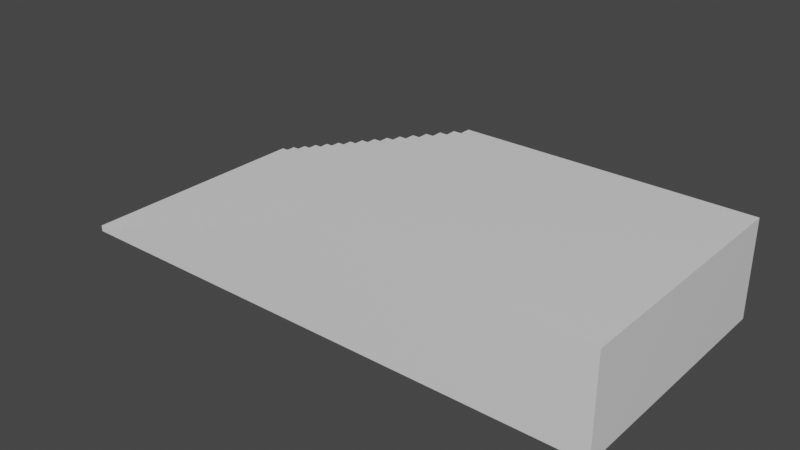 # Source: Stairs.blend  (saved by Blender 3.2.14; exported with 4.5.12 LTS)
import bpy
from mathutils import Matrix  # noqa: F401  (used for matrix-valued properties, if any)

bpy.ops.wm.read_factory_settings(use_empty=True)
scene = bpy.context.scene
scene.name = 'Scene'

# ---- collections
col_collection = bpy.data.collections.new('Collection'); scene.collection.children.link(col_collection)

# ---- materials (node trees are filled in below, after node groups)
mat_material = bpy.data.materials.new('Material')
mat_material.alpha_threshold = 0.0
mat_material.use_transparent_shadow = False
mat_material.line_color = (0.0, 0.0, 0.0, 1.0)

# ---- material node trees
mat_material.use_nodes = True; mat_material.node_tree.nodes.clear()
_N = mat_material.node_tree.nodes; _L = mat_material.node_tree.links
n0 = _N.new('ShaderNodeOutputMaterial'); n0.name = 'Material Output'; n0.location = (300, 300)
n1 = _N.new('ShaderNodeBsdfPrincipled'); n1.name = 'Principled BSDF'; n1.location = (10, 300)
n1.distribution = 'GGX'
n1.subsurface_method = 'RANDOM_WALK_SKIN'
n1.inputs[2].default_value = 0.4
n1.inputs[3].default_value = 1.45
n1.inputs[27].default_value = (0.0, 0.0, 0.0, 1.0)
n1.inputs[28].default_value = 1.0
_L.new(n1.outputs[0], n0.inputs[0])
n0.is_active_output = True

# ---- world
world_world = bpy.data.worlds.new('World'); scene.world = world_world
world_world.use_nodes = True; world_world.node_tree.nodes.clear()
_N = world_world.node_tree.nodes; _L = world_world.node_tree.links
n0 = _N.new('ShaderNodeOutputWorld'); n0.name = 'World Output'; n0.location = (300, 300)
n1 = _N.new('ShaderNodeBackground'); n1.name = 'Background'; n1.location = (10, 300)
n1.inputs[0].default_value = (0.05088, 0.05088, 0.05088, 1.0)
_L.new(n1.outputs[0], n0.inputs[0])
n0.is_active_output = True
world_world.color = (0.05088, 0.05088, 0.05088)
world_world.use_sun_shadow = False
world_world.sun_shadow_jitter_overblur = 0.0

# ---- meshes
me_cube = bpy.data.meshes.new('Cube')
me_cube.from_pydata([(4.122, -1.999, -0.6325), (4.122, -1.999, 0.9106), (4.122, 2.0, -0.6325), (4.122, 2.0, 0.9106), (-4.735, -1.999, -0.6325), (-4.735, 2.0, -0.6312), (-0.5983, 2.0, 0.9106), (-4.735, 2.0, -0.5349), (-4.459, 2.0, -0.5349), (-4.459, 2.0, -0.4385), (-4.183, 2.0, -0.4385), (-4.183, 2.0, -0.3422), (-3.908, 2.0, -0.3422), (-3.908, 2.0, -0.2458), (-3.632, 2.0, -0.2458), (-3.632, 2.0, -0.1494), (-3.356, 2.0, -0.1494), (-3.356, 2.0, -0.05306), (-3.08, 2.0, -0.05306), (-3.08, 2.0, 0.04331), (-2.805, 2.0, 0.04331), (-2.805, 2.0, 0.1397), (-2.529, 2.0, 0.1397), (-2.529, 2.0, 0.236), (-2.253, 2.0, 0.236), (-2.253, 2.0, 0.3324), (-1.977, 2.0, 0.3324), (-1.977, 2.0, 0.4288), (-1.701, 2.0, 0.4288), (-1.701, 2.0, 0.5251), (-1.426, 2.0, 0.5251), (-1.426, 2.0, 0.6215), (-1.15, 2.0, 0.6215), (-1.15, 2.0, 0.7179), (-0.874, 2.0, 0.7179), (-0.874, 2.0, 0.8142), (-0.5983, 2.0, 0.8142), (-0.5983, -1.999, 0.9106), (-0.5983, -1.999, 0.8142), (-0.874, -1.999, 0.8142), (-0.874, -1.999, 0.7179), (-1.15, -1.999, 0.7179), (-1.15, -1.999, 0.6215), (-1.426, -1.999, 0.6215), (-1.426, -1.999, 0.5251), (-1.701, -1.999, 0.5251), (-1.701, -1.999, 0.4288), (-1.977, -1.999, 0.4288), (-1.977, -1.999, 0.3324), (-2.253, -1.999, 0.3324), (-2.253, -1.999, 0.236), (-2.529, -1.999, 0.236), (-2.529, -1.999, 0.1397), (-2.805, -1.999, 0.1397), (-2.805, -1.999, 0.04331), (-3.08, -1.999, 0.04331), (-3.08, -1.999, -0.05306), (-3.356, -1.999, -0.05306), (-3.356, -1.999, -0.1494), (-3.632, -1.999, -0.1494), (-3.632, -1.999, -0.2458), (-3.908, -1.999, -0.2458), (-3.908, -1.999, -0.3422), (-4.183, -1.999, -0.3422), (-4.183, -1.999, -0.4385), (-4.459, -1.999, -0.4385), (-4.459, -1.999, -0.5349), (-4.735, -1.999, -0.5349)], [], [(1, 37, 38, 39, 40, 41, 42, 43, 44, 45, 46, 47, 48, 49, 50, 51, 52, 53, 54, 55, 56, 57, 58, 59, 60, 61, 62, 63, 64, 65, 66, 67, 4, 0), (67, 7, 5, 4), (0, 4, 5, 2), (1, 0, 2, 3), (37, 6, 36, 38), (38, 36, 35, 39), (39, 35, 34, 40), (40, 34, 33, 41), (41, 33, 32, 42), (42, 32, 31, 43), (43, 31, 30, 44), (44, 30, 29, 45), (45, 29, 28, 46), (46, 28, 27, 47), (47, 27, 26, 48), (48, 26, 25, 49), (49, 25, 24, 50), (50, 24, 23, 51), (51, 23, 22, 52), (52, 22, 21, 53), (53, 21, 20, 54), (54, 20, 19, 55), (55, 19, 18, 56), (56, 18, 17, 57), (57, 17, 16, 58), (58, 16, 15, 59), (59, 15, 14, 60), (60, 14, 13, 61), (61, 13, 12, 62), (62, 12, 11, 63), (63, 11, 10, 64), (64, 10, 9, 65), (65, 9, 8, 66), (66, 8, 7, 67), (2, 5, 7, 8, 9, 10, 11, 12, 13, 14, 15, 16, 17, 18, 19, 20, 21, 22, 23, 24, 25, 26, 27, 28, 29, 30, 31, 32, 33, 34, 35, 36, 6, 3), (37, 1, 3, 6)])
_uv = me_cube.uv_layers.new(name='UVMap')
_uv.uv.foreach_set('vector', [0.782, 0.7259, 0.782, 0.3391, 0.7899, 0.3391, 0.7899, 0.3165, 0.7978, 0.3165, 0.7978, 0.2939, 0.8057, 0.2939, 0.8057, 0.2712, 0.8136, 0.2712, 0.8136, 0.2486, 0.8215, 0.2486, 0.8215, 0.226, 0.8294, 0.226, 0.8294, 0.2034, 0.8373, 0.2034, 0.8373, 0.1808, 0.8452, 0.1808, 0.8452, 0.1582, 0.8531, 0.1582, 0.8531, 0.1356, 0.861, 0.1356, 0.861, 0.113, 0.8689, 0.113, 0.8689, 0.09042, 0.8768, 0.09042, 0.8768, 0.06781, 0.8847, 0.06781, 0.8847, 0.04521, 0.8926, 0.04521, 0.8926, 0.0226, 0.9005, 0.0226, 0.9005, 0.0, 0.9085, 0.0, 0.9085, 0.7259, 0.6431, 0.3869, 0.6431, 0.7146, 0.6352, 0.7146, 0.6351, 0.3869, 0.0, 0.7259, 0.0, 0.0, 0.3278, 0.0, 0.3278, 0.7259, 0.3278, 0.3869, 0.4542, 0.3869, 0.4542, 0.7146, 0.3278, 0.7146, 0.9469, 0.6555, 0.9469, 0.9833, 0.939, 0.9833, 0.939, 0.6555, 0.4995, 0.7146, 0.4995, 0.3869, 0.5221, 0.3869, 0.5221, 0.7146, 0.651, 0.3869, 0.651, 0.7146, 0.6431, 0.7146, 0.6431, 0.3869, 0.9537, 0.3278, 0.9537, 0.0, 0.9763, 0.0, 0.9763, 0.3278, 1.0, 0.3278, 1.0, 0.6555, 0.9921, 0.6555, 0.9921, 0.3278, 0.5221, 0.7146, 0.5221, 0.3869, 0.5447, 0.3869, 0.5447, 0.7146, 0.9706, 0.6555, 0.9706, 0.9833, 0.9627, 0.9833, 0.9627, 0.6555, 0.5673, 0.7146, 0.5673, 0.3869, 0.5899, 0.3869, 0.5899, 0.7146, 0.9921, 0.0, 0.9921, 0.3278, 0.9842, 0.3278, 0.9842, 0.0, 0.9311, 0.6555, 0.9311, 0.3278, 0.9537, 0.3278, 0.9537, 0.6555, 0.9943, 0.6555, 0.9943, 0.9833, 0.9864, 0.9833, 0.9864, 0.6555, 0.9085, 0.6555, 0.9085, 0.3278, 0.9311, 0.3278, 0.9311, 0.6555, 0.9785, 0.6555, 0.9785, 0.9833, 0.9706, 0.9833, 0.9706, 0.6555, 0.9085, 0.3278, 0.9085, 0.0, 0.9311, 0.0, 0.9311, 0.3278, 0.9548, 0.6555, 0.9548, 0.9833, 0.9469, 0.9833, 0.9469, 0.6555, 0.4542, 0.7146, 0.4542, 0.3869, 0.4769, 0.3869, 0.4769, 0.7146, 0.9921, 0.3278, 0.9921, 0.6555, 0.9842, 0.6555, 0.9842, 0.3278, 0.5899, 0.7146, 0.5899, 0.3869, 0.6125, 0.3869, 0.6125, 0.7146, 0.9864, 0.6555, 0.9864, 0.9833, 0.9785, 0.9833, 0.9785, 0.6555, 0.6125, 0.7146, 0.6125, 0.3869, 0.6351, 0.3869, 0.6351, 0.7146, 1.0, 0.0, 1.0, 0.3278, 0.9921, 0.3278, 0.9921, 0.0, 0.5447, 0.7146, 0.5447, 0.3869, 0.5673, 0.3869, 0.5673, 0.7146, 0.9627, 0.6555, 0.9627, 0.9833, 0.9548, 0.9833, 0.9548, 0.6555, 0.9311, 0.3278, 0.9311, 0.0, 0.9537, 0.0, 0.9537, 0.3278, 0.939, 0.6555, 0.939, 0.9833, 0.9311, 0.9833, 0.9311, 0.6555, 0.4769, 0.7146, 0.4769, 0.3869, 0.4995, 0.3869, 0.4995, 0.7146, 0.9842, 0.3278, 0.9842, 0.6555, 0.9763, 0.6555, 0.9763, 0.3278, 0.9537, 0.6555, 0.9537, 0.3278, 0.9763, 0.3278, 0.9763, 0.6555, 0.9842, 0.0, 0.9842, 0.3278, 0.9763, 0.3278, 0.9763, 0.0, 0.9085, 0.9833, 0.9085, 0.6555, 0.9311, 0.6555, 0.9311, 0.9833, 0.6555, 0.7259, 0.6556, 0.0, 0.6635, 0.0, 0.6635, 0.0226, 0.6714, 0.0226, 0.6714, 0.04521, 0.6793, 0.04521, 0.6793, 0.06781, 0.6872, 0.06781, 0.6872, 0.09042, 0.6951, 0.09042, 0.6951, 0.113, 0.703, 0.113, 0.703, 0.1356, 0.7109, 0.1356, 0.7109, 0.1582, 0.7188, 0.1582, 0.7188, 0.1808, 0.7267, 0.1808, 0.7267, 0.2034, 0.7346, 0.2034, 0.7346, 0.226, 0.7425, 0.226, 0.7425, 0.2486, 0.7504, 0.2486, 0.7504, 0.2712, 0.7583, 0.2712, 0.7583, 0.2939, 0.7662, 0.2939, 0.7662, 0.3165, 0.7741, 0.3165, 0.7741, 0.3391, 0.782, 0.3391, 0.782, 0.7259, 0.3278, 0.3869, 0.3278, 0.0, 0.6555, 0.0, 0.6555, 0.3869])
me_cube.materials.append(mat_material)
me_cube.use_mirror_vertex_groups = False
me_cube.update()

# ---- objects
ob_cube = bpy.data.objects.new('Cube', me_cube)

# ---- transforms, parenting, visibility, modifiers, constraints
ob_cube.location = (0.0, 0.0, 0.0)
ob_cube.lock_rotations_4d = False
ob_cube.empty_display_type = 'ARROWS'
ob_cube.lineart.crease_threshold = 0.0

# ---- collection membership
col_collection.objects.link(ob_cube)

# ---- scene / render settings (as saved in the file)
scene.frame_start = 1; scene.frame_end = 250; scene.frame_set(1)
scene.render.engine = 'BLENDER_EEVEE_NEXT'
scene.cycles.sampling_pattern = 'TABULATED_SOBOL'
scene.cycles.use_light_tree = False
scene.view_settings.view_transform = 'Filmic'
bpy.context.view_layer.update()

# ---- added for rendering (the .blend has no active camera and no usable light): camera, sun
cam_auto = bpy.data.cameras.new('AutoCamera')
cam_auto.lens = 50.0
cam_auto.sensor_width = 36.0
cam_auto.clip_end = 1000.0
ob_auto_camera = bpy.data.objects.new('AutoCamera', cam_auto)
scene.collection.objects.link(ob_auto_camera)
ob_auto_camera.location = (8.79708, -10.9243, 7.42202)
ob_auto_camera.rotation_euler = (1.09748, -7.21219e-08, 0.694738)
scene.camera = ob_auto_camera
light_auto_sun = bpy.data.lights.new('AutoSun', 'SUN')
light_auto_sun.energy = 3.0
light_auto_sun.angle = 0.0523599
ob_auto_sun = bpy.data.objects.new('AutoSun', light_auto_sun)
scene.collection.objects.link(ob_auto_sun)
ob_auto_sun.rotation_euler = (0.872665, 0.174533, 0.523599)
bpy.context.view_layer.update()
